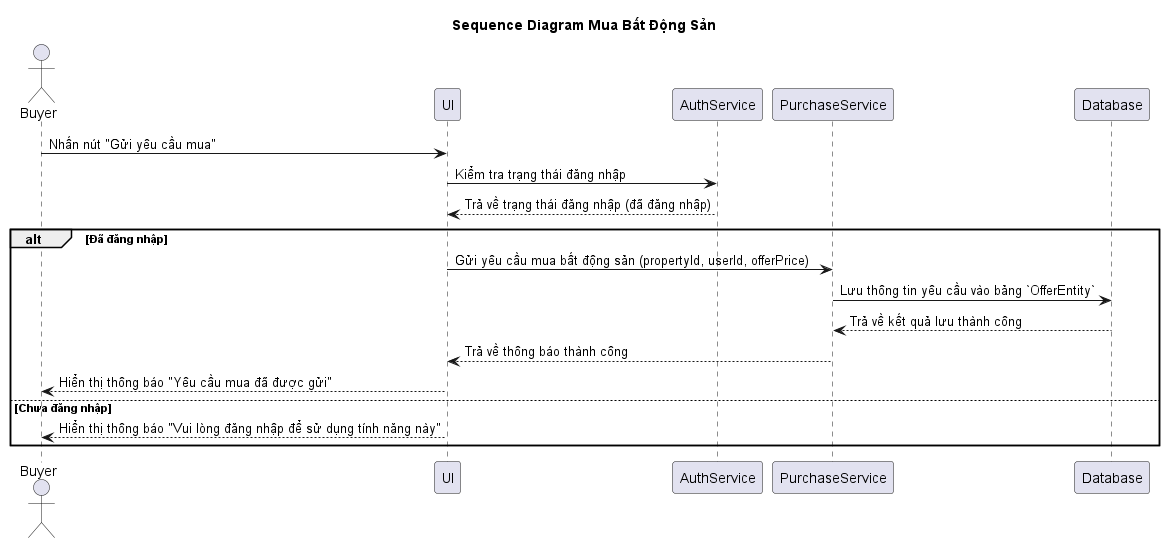

The diagram above was rendered by PlantUML. Its source (embedded in the PNG):
@startuml
title Sequence Diagram Mua Bất Động Sản
actor Buyer
participant UI
participant AuthService
participant PurchaseService
participant Database

Buyer -> UI: Nhấn nút "Gửi yêu cầu mua"
UI -> AuthService: Kiểm tra trạng thái đăng nhập
AuthService --> UI: Trả về trạng thái đăng nhập (đã đăng nhập)

alt Đã đăng nhập
    UI -> PurchaseService: Gửi yêu cầu mua bất động sản (propertyId, userId, offerPrice)
    PurchaseService -> Database: Lưu thông tin yêu cầu vào bảng `OfferEntity`
    Database --> PurchaseService: Trả về kết quả lưu thành công
    PurchaseService --> UI: Trả về thông báo thành công
    UI --> Buyer: Hiển thị thông báo "Yêu cầu mua đã được gửi"
else Chưa đăng nhập
    UI --> Buyer: Hiển thị thông báo "Vui lòng đăng nhập để sử dụng tính năng này"
end
@enduml